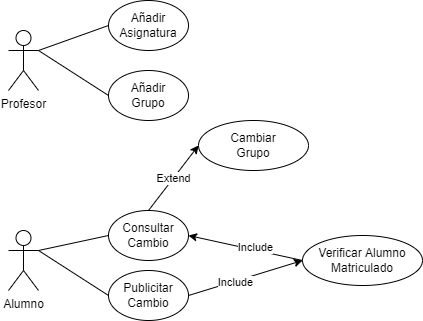

The diagram above was exported from draw.io. Its source (the exported page's mxGraphModel, read from the mxfile embedded in the PNG):
<mxGraphModel dx="997" dy="548" grid="1" gridSize="10" guides="1" tooltips="1" connect="1" arrows="1" fold="1" page="1" pageScale="1" pageWidth="827" pageHeight="1169" math="0" shadow="0">
  <root>
    <mxCell id="0" />
    <mxCell id="1" parent="0" />
    <mxCell id="38UXcOcXtUfBXAWjJXZj-1" value="Profesor" style="shape=umlActor;verticalLabelPosition=bottom;verticalAlign=top;html=1;outlineConnect=0;" vertex="1" parent="1">
      <mxGeometry x="60" y="80" width="30" height="60" as="geometry" />
    </mxCell>
    <mxCell id="38UXcOcXtUfBXAWjJXZj-2" value="Alumno" style="shape=umlActor;verticalLabelPosition=bottom;verticalAlign=top;html=1;outlineConnect=0;" vertex="1" parent="1">
      <mxGeometry x="60" y="280" width="30" height="60" as="geometry" />
    </mxCell>
    <mxCell id="38UXcOcXtUfBXAWjJXZj-3" value="Añadir&lt;br&gt;Asignatura" style="ellipse;whiteSpace=wrap;html=1;" vertex="1" parent="1">
      <mxGeometry x="160" y="50" width="80" height="50" as="geometry" />
    </mxCell>
    <mxCell id="38UXcOcXtUfBXAWjJXZj-4" value="Añadir&lt;br&gt;Grupo" style="ellipse;whiteSpace=wrap;html=1;" vertex="1" parent="1">
      <mxGeometry x="160" y="120" width="80" height="50" as="geometry" />
    </mxCell>
    <mxCell id="38UXcOcXtUfBXAWjJXZj-5" value="Publicitar&lt;br&gt;Cambio" style="ellipse;whiteSpace=wrap;html=1;" vertex="1" parent="1">
      <mxGeometry x="160" y="320" width="80" height="50" as="geometry" />
    </mxCell>
    <mxCell id="38UXcOcXtUfBXAWjJXZj-6" value="Consultar&lt;br&gt;Cambio" style="ellipse;whiteSpace=wrap;html=1;" vertex="1" parent="1">
      <mxGeometry x="160" y="260" width="80" height="50" as="geometry" />
    </mxCell>
    <mxCell id="38UXcOcXtUfBXAWjJXZj-7" value="Cambiar&lt;br&gt;Grupo" style="ellipse;whiteSpace=wrap;html=1;" vertex="1" parent="1">
      <mxGeometry x="250" y="170" width="110" height="50" as="geometry" />
    </mxCell>
    <mxCell id="38UXcOcXtUfBXAWjJXZj-8" value="Verificar Alumno&lt;br&gt;Matriculado" style="ellipse;whiteSpace=wrap;html=1;" vertex="1" parent="1">
      <mxGeometry x="354" y="285" width="120" height="50" as="geometry" />
    </mxCell>
    <mxCell id="38UXcOcXtUfBXAWjJXZj-9" value="" style="endArrow=none;html=1;rounded=0;exitX=1;exitY=0.3333333333333333;exitDx=0;exitDy=0;exitPerimeter=0;entryX=0;entryY=0.5;entryDx=0;entryDy=0;" edge="1" parent="1" source="38UXcOcXtUfBXAWjJXZj-1" target="38UXcOcXtUfBXAWjJXZj-3">
      <mxGeometry width="50" height="50" relative="1" as="geometry">
        <mxPoint x="130" y="130" as="sourcePoint" />
        <mxPoint x="180" y="80" as="targetPoint" />
      </mxGeometry>
    </mxCell>
    <mxCell id="38UXcOcXtUfBXAWjJXZj-10" value="" style="endArrow=none;html=1;rounded=0;exitX=1;exitY=0.3333333333333333;exitDx=0;exitDy=0;exitPerimeter=0;entryX=0;entryY=0.5;entryDx=0;entryDy=0;" edge="1" parent="1" source="38UXcOcXtUfBXAWjJXZj-1" target="38UXcOcXtUfBXAWjJXZj-4">
      <mxGeometry width="50" height="50" relative="1" as="geometry">
        <mxPoint x="100" y="110" as="sourcePoint" />
        <mxPoint x="170" y="85" as="targetPoint" />
      </mxGeometry>
    </mxCell>
    <mxCell id="38UXcOcXtUfBXAWjJXZj-11" value="" style="endArrow=none;html=1;rounded=0;exitX=1;exitY=0.3333333333333333;exitDx=0;exitDy=0;exitPerimeter=0;entryX=0;entryY=0.5;entryDx=0;entryDy=0;" edge="1" parent="1" source="38UXcOcXtUfBXAWjJXZj-2" target="38UXcOcXtUfBXAWjJXZj-6">
      <mxGeometry width="50" height="50" relative="1" as="geometry">
        <mxPoint x="100" y="110" as="sourcePoint" />
        <mxPoint x="170" y="155" as="targetPoint" />
      </mxGeometry>
    </mxCell>
    <mxCell id="38UXcOcXtUfBXAWjJXZj-12" value="" style="endArrow=none;html=1;rounded=0;exitX=1;exitY=0.3333333333333333;exitDx=0;exitDy=0;exitPerimeter=0;entryX=0;entryY=0.5;entryDx=0;entryDy=0;" edge="1" parent="1" source="38UXcOcXtUfBXAWjJXZj-2" target="38UXcOcXtUfBXAWjJXZj-5">
      <mxGeometry width="50" height="50" relative="1" as="geometry">
        <mxPoint x="100" y="310" as="sourcePoint" />
        <mxPoint x="170" y="295" as="targetPoint" />
      </mxGeometry>
    </mxCell>
    <mxCell id="38UXcOcXtUfBXAWjJXZj-13" value="" style="endArrow=classic;html=1;rounded=0;exitX=1;exitY=0.5;exitDx=0;exitDy=0;entryX=0;entryY=0.5;entryDx=0;entryDy=0;" edge="1" parent="1" source="38UXcOcXtUfBXAWjJXZj-5" target="38UXcOcXtUfBXAWjJXZj-8">
      <mxGeometry width="50" height="50" relative="1" as="geometry">
        <mxPoint x="250" y="410" as="sourcePoint" />
        <mxPoint x="300" y="360" as="targetPoint" />
      </mxGeometry>
    </mxCell>
    <mxCell id="38UXcOcXtUfBXAWjJXZj-15" value="Include" style="edgeLabel;html=1;align=center;verticalAlign=middle;resizable=0;points=[];" vertex="1" connectable="0" parent="38UXcOcXtUfBXAWjJXZj-13">
      <mxGeometry x="-0.1995" y="-1" relative="1" as="geometry">
        <mxPoint as="offset" />
      </mxGeometry>
    </mxCell>
    <mxCell id="38UXcOcXtUfBXAWjJXZj-14" value="" style="endArrow=classic;html=1;rounded=0;exitX=0;exitY=0.5;exitDx=0;exitDy=0;entryX=1;entryY=0.5;entryDx=0;entryDy=0;" edge="1" parent="1" source="38UXcOcXtUfBXAWjJXZj-8" target="38UXcOcXtUfBXAWjJXZj-6">
      <mxGeometry width="50" height="50" relative="1" as="geometry">
        <mxPoint x="250" y="330" as="sourcePoint" />
        <mxPoint x="300" y="270" as="targetPoint" />
      </mxGeometry>
    </mxCell>
    <mxCell id="38UXcOcXtUfBXAWjJXZj-16" value="Include" style="edgeLabel;html=1;align=center;verticalAlign=middle;resizable=0;points=[];" vertex="1" connectable="0" parent="38UXcOcXtUfBXAWjJXZj-14">
      <mxGeometry x="-0.1648" y="-3" relative="1" as="geometry">
        <mxPoint as="offset" />
      </mxGeometry>
    </mxCell>
    <mxCell id="38UXcOcXtUfBXAWjJXZj-17" value="Extend" style="endArrow=classic;html=1;rounded=0;entryX=0;entryY=0.5;entryDx=0;entryDy=0;exitX=0.5;exitY=0;exitDx=0;exitDy=0;" edge="1" parent="1" source="38UXcOcXtUfBXAWjJXZj-6" target="38UXcOcXtUfBXAWjJXZj-7">
      <mxGeometry width="50" height="50" relative="1" as="geometry">
        <mxPoint x="170" y="260" as="sourcePoint" />
        <mxPoint x="220" y="210" as="targetPoint" />
      </mxGeometry>
    </mxCell>
  </root>
</mxGraphModel>